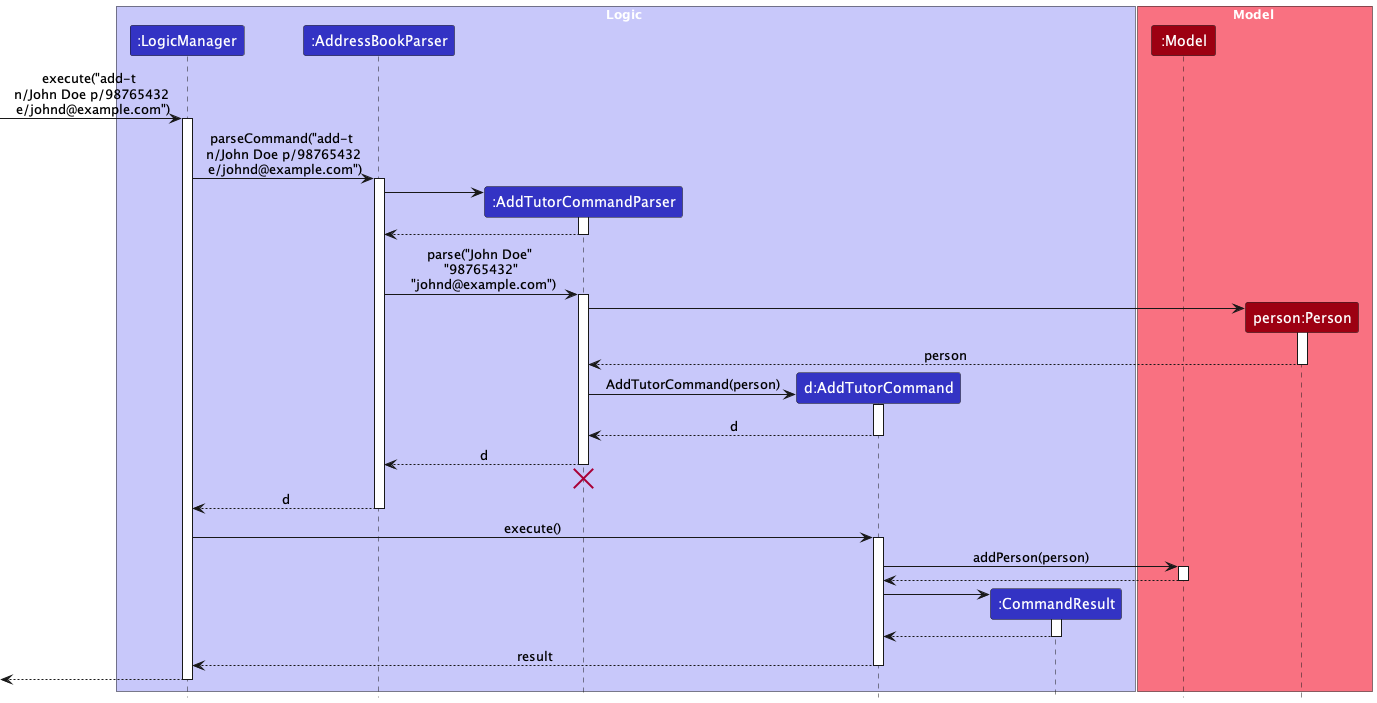

The diagram above was rendered by PlantUML. Its source (embedded in the PNG):
@startuml
!include style.puml
skinparam ArrowFontStyle plain

box Logic LOGIC_COLOR_T1
participant ":LogicManager" as LogicManager LOGIC_COLOR
participant ":AddressBookParser" as AddressBookParser LOGIC_COLOR
participant ":AddTutorCommandParser" as AddTutorCommandParser LOGIC_COLOR
participant "d:AddTutorCommand" as AddTutorCommand LOGIC_COLOR
participant ":CommandResult" as CommandResult LOGIC_COLOR
end box

box Model MODEL_COLOR_T1
participant ":Model" as Model MODEL_COLOR
participant "person:Person" as Person MODEL_COLOR
end box

[-> LogicManager : execute("add-t \n n/John Doe p/98765432 \n e/johnd@example.com")
activate LogicManager

LogicManager -> AddressBookParser : parseCommand("add-t \n n/John Doe p/98765432 \n e/johnd@example.com")
activate AddressBookParser

create AddTutorCommandParser
AddressBookParser -> AddTutorCommandParser
activate AddTutorCommandParser

AddTutorCommandParser --> AddressBookParser
deactivate AddTutorCommandParser

AddressBookParser -> AddTutorCommandParser : parse("John Doe" \n "98765432" \n "johnd@example.com")
activate AddTutorCommandParser

create Person
AddTutorCommandParser -> Person
activate Person

Person --> AddTutorCommandParser : person
deactivate Person

create AddTutorCommand
AddTutorCommandParser -> AddTutorCommand : AddTutorCommand(person)
activate AddTutorCommand

AddTutorCommand --> AddTutorCommandParser : d
deactivate AddTutorCommand

AddTutorCommandParser --> AddressBookParser : d
deactivate AddTutorCommandParser
'Hidden arrow to position the destroy marker below the end of the activation bar.
AddTutorCommandParser -[hidden]-> AddressBookParser
destroy AddTutorCommandParser

AddressBookParser --> LogicManager : d
deactivate AddressBookParser

LogicManager -> AddTutorCommand : execute()
activate AddTutorCommand

AddTutorCommand -> Model : addPerson(person)
activate Model

Model --> AddTutorCommand
deactivate Model

create CommandResult
AddTutorCommand -> CommandResult
activate CommandResult

CommandResult --> AddTutorCommand
deactivate CommandResult

AddTutorCommand --> LogicManager : result
deactivate AddTutorCommand

[<--LogicManager
deactivate LogicManager
@enduml